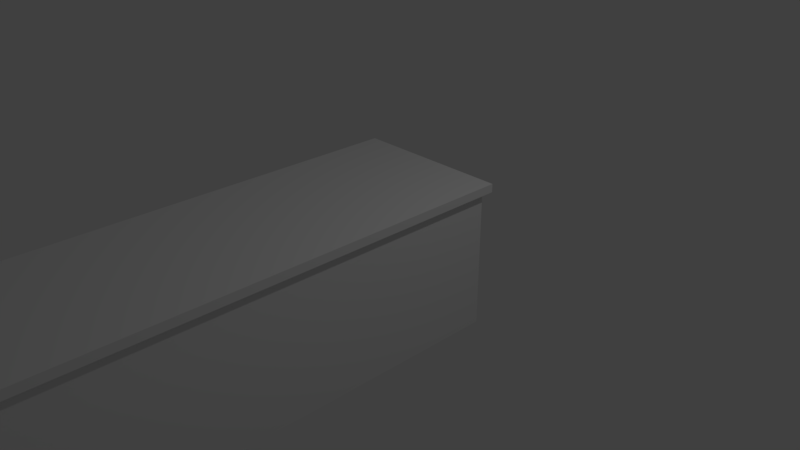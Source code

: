 # Source: comptoir_arriere_bar.blend  (saved by Blender 2.79.0; exported with 4.5.12 LTS)
import bpy
from mathutils import Matrix  # noqa: F401  (used for matrix-valued properties, if any)

bpy.ops.wm.read_factory_settings(use_empty=True)
scene = bpy.context.scene
scene.name = 'Scene'

# ---- collections
col_collection_1 = bpy.data.collections.new('Collection 1'); scene.collection.children.link(col_collection_1)

# ---- materials (node trees are filled in below, after node groups)
mat_material = bpy.data.materials.new('Material')
mat_material.alpha_threshold = 0.0
mat_material.use_transparent_shadow = False
mat_material.roughness = 0.5
mat_material.line_color = (0.0, 0.0, 0.0, 1.0)

# ---- material node trees

# ---- world
world_world = bpy.data.worlds.new('World'); scene.world = world_world
world_world.color = (0.05088, 0.05088, 0.05088)
world_world.use_sun_shadow = False
world_world.sun_shadow_jitter_overblur = 0.0
world_world.cycles.sampling_method = 'MANUAL'

# ---- cameras
cam_camera = bpy.data.cameras.new('Camera')
cam_camera.clip_end = 100.0
cam_camera.lens = 35.0
cam_camera.sensor_width = 32.0
cam_camera.sensor_height = 18.0
cam_camera.ortho_scale = 7.314
cam_camera.dof.focus_distance = 0.0
cam_camera.dof.aperture_fstop = 128.0

# ---- lights
light_lamp = bpy.data.lights.new('Lamp', 'POINT')
light_lamp.transmission_factor = 0.0
light_lamp.cutoff_distance = 30.0
light_lamp.energy = 100.0
light_lamp.shadow_buffer_clip_start = 1.001
light_lamp.shadow_soft_size = 0.1
light_lamp.shadow_maximum_resolution = 0.006
light_lamp.use_absolute_resolution = True

# ---- meshes
me_cube = bpy.data.meshes.new('Cube')
me_cube.from_pydata([(1.0, 1.0, -1.0), (-1.0, 1.0, -1.0), (-1.0, -5.057, -1.0), (1.0, -5.057, -1.0), (1.085, -5.142, 0.8878), (1.0, -5.057, 0.8878), (1.0, 1.0, 0.8878), (-1.0, 1.0, 0.8878), (1.085, 1.085, 0.8878), (1.085, 1.085, 1.0), (-1.085, 1.085, 0.8878), (-1.085, 1.085, 1.0), (-1.0, -5.057, 0.8878), (1.085, -5.142, 1.0), (-1.085, -5.142, 0.8878), (-1.085, -5.142, 1.0)], [], [(6, 5, 3, 0), (7, 12, 14, 10), (6, 7, 10, 8), (12, 5, 4, 14), (6, 0, 1, 7), (3, 5, 12, 2), (9, 13, 4, 8), (1, 2, 12, 7), (10, 14, 15, 11), (11, 15, 13, 9), (9, 8, 10, 11), (0, 3, 2, 1), (4, 13, 15, 14), (8, 4, 5, 6)])
me_cube.materials.append(mat_material)
me_cube.use_remesh_preserve_volume = False
me_cube.use_remesh_preserve_attributes = False
me_cube.use_mirror_vertex_groups = False
me_cube.update()

# ---- objects
ob_cube = bpy.data.objects.new('Cube', me_cube)
ob_lamp = bpy.data.objects.new('Lamp', light_lamp)
ob_camera = bpy.data.objects.new('Camera', cam_camera)

# ---- transforms, parenting, visibility, modifiers, constraints
ob_cube.location = (0.0, 0.0, 0.0)
ob_cube.lock_rotations_4d = False
ob_cube.empty_display_type = 'ARROWS'
ob_cube.lineart.crease_threshold = 0.0
ob_lamp.location = (4.076, 1.005, 5.904)
ob_lamp.rotation_euler = (0.6503, 0.05522, 1.866)
ob_lamp.lock_rotations_4d = False
ob_lamp.empty_display_type = 'ARROWS'
ob_lamp.color = (0.0, 0.0, 0.0, 0.0)
ob_lamp.lineart.crease_threshold = 0.0
ob_camera.location = (7.481, -6.508, 5.344)
ob_camera.rotation_euler = (1.109, 0.0, 0.8149)
ob_camera.lock_rotations_4d = False
ob_camera.empty_display_type = 'ARROWS'
ob_camera.color = (0.0, 0.0, 0.0, 0.0)
ob_camera.display_type = 'WIRE'
ob_camera.lineart.crease_threshold = 0.0

# ---- collection membership
col_collection_1.objects.link(ob_cube)
col_collection_1.objects.link(ob_lamp)
col_collection_1.objects.link(ob_camera)

# ---- scene / render settings (as saved in the file)
scene.camera = ob_camera
scene.frame_start = 1; scene.frame_end = 250; scene.frame_set(1)
scene.render.engine = 'BLENDER_EEVEE_NEXT'
scene.render.resolution_percentage = 50
scene.render.dither_intensity = 0.0
scene.cycles.use_denoising = False
scene.cycles.samples = 128
scene.cycles.sampling_pattern = 'TABULATED_SOBOL'
scene.cycles.use_adaptive_sampling = False
scene.cycles.use_light_tree = False
scene.cycles.blur_glossy = 0.0
scene.cycles.sample_clamp_indirect = 0.0
scene.view_settings.view_transform = 'Standard'
bpy.context.view_layer.update()
